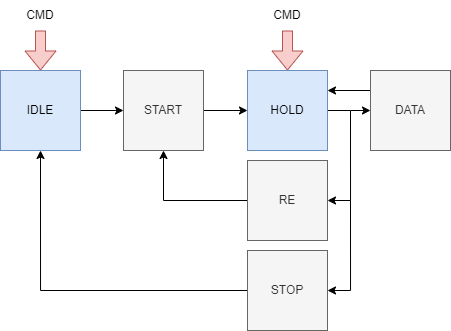

The diagram above was exported from draw.io. Its source (the exported page's mxGraphModel, read from the mxfile embedded in the PNG):
<mxGraphModel dx="627" dy="674" grid="1" gridSize="10" guides="1" tooltips="1" connect="1" arrows="1" fold="1" page="1" pageScale="1" pageWidth="850" pageHeight="1100" math="0" shadow="0">
  <root>
    <mxCell id="0" />
    <mxCell id="1" parent="0" />
    <mxCell id="7ErM_vDYkKJWxj6xHm5P-25" value="" style="edgeStyle=orthogonalEdgeStyle;rounded=0;orthogonalLoop=1;jettySize=auto;html=1;" parent="1" source="7ErM_vDYkKJWxj6xHm5P-17" target="7ErM_vDYkKJWxj6xHm5P-18" edge="1">
      <mxGeometry relative="1" as="geometry" />
    </mxCell>
    <mxCell id="7ErM_vDYkKJWxj6xHm5P-17" value="IDLE" style="whiteSpace=wrap;html=1;aspect=fixed;fillColor=#dae8fc;strokeColor=#6c8ebf;" parent="1" vertex="1">
      <mxGeometry x="20" y="250" width="80" height="80" as="geometry" />
    </mxCell>
    <mxCell id="7ErM_vDYkKJWxj6xHm5P-24" value="" style="edgeStyle=orthogonalEdgeStyle;rounded=0;orthogonalLoop=1;jettySize=auto;html=1;" parent="1" source="7ErM_vDYkKJWxj6xHm5P-18" target="7ErM_vDYkKJWxj6xHm5P-19" edge="1">
      <mxGeometry relative="1" as="geometry" />
    </mxCell>
    <mxCell id="7ErM_vDYkKJWxj6xHm5P-18" value="START" style="whiteSpace=wrap;html=1;aspect=fixed;fillColor=#f5f5f5;strokeColor=#666666;fontColor=#333333;" parent="1" vertex="1">
      <mxGeometry x="143" y="250" width="80" height="80" as="geometry" />
    </mxCell>
    <mxCell id="7ErM_vDYkKJWxj6xHm5P-23" value="" style="edgeStyle=orthogonalEdgeStyle;rounded=0;orthogonalLoop=1;jettySize=auto;html=1;" parent="1" source="7ErM_vDYkKJWxj6xHm5P-19" target="7ErM_vDYkKJWxj6xHm5P-20" edge="1">
      <mxGeometry relative="1" as="geometry">
        <Array as="points">
          <mxPoint x="370" y="290" />
          <mxPoint x="380" y="290" />
        </Array>
      </mxGeometry>
    </mxCell>
    <mxCell id="7ErM_vDYkKJWxj6xHm5P-19" value="HOLD" style="whiteSpace=wrap;html=1;aspect=fixed;fillColor=#dae8fc;strokeColor=#6c8ebf;" parent="1" vertex="1">
      <mxGeometry x="267" y="250" width="80" height="80" as="geometry" />
    </mxCell>
    <mxCell id="tAQ7RwGIb8ThjD9OkT08-1" style="edgeStyle=orthogonalEdgeStyle;rounded=0;orthogonalLoop=1;jettySize=auto;html=1;exitX=0;exitY=0.25;exitDx=0;exitDy=0;entryX=1;entryY=0.25;entryDx=0;entryDy=0;" edge="1" parent="1" source="7ErM_vDYkKJWxj6xHm5P-20" target="7ErM_vDYkKJWxj6xHm5P-19">
      <mxGeometry relative="1" as="geometry" />
    </mxCell>
    <mxCell id="7ErM_vDYkKJWxj6xHm5P-20" value="DATA" style="whiteSpace=wrap;html=1;aspect=fixed;fillColor=#f5f5f5;strokeColor=#666666;fontColor=#333333;" parent="1" vertex="1">
      <mxGeometry x="390" y="250" width="80" height="80" as="geometry" />
    </mxCell>
    <mxCell id="7ErM_vDYkKJWxj6xHm5P-28" style="edgeStyle=orthogonalEdgeStyle;rounded=0;orthogonalLoop=1;jettySize=auto;html=1;entryX=0.5;entryY=1;entryDx=0;entryDy=0;" parent="1" source="7ErM_vDYkKJWxj6xHm5P-26" target="7ErM_vDYkKJWxj6xHm5P-17" edge="1">
      <mxGeometry relative="1" as="geometry" />
    </mxCell>
    <mxCell id="7ErM_vDYkKJWxj6xHm5P-42" style="edgeStyle=orthogonalEdgeStyle;rounded=0;orthogonalLoop=1;jettySize=auto;html=1;" parent="1" target="7ErM_vDYkKJWxj6xHm5P-26" edge="1">
      <mxGeometry relative="1" as="geometry">
        <mxPoint x="370" y="380" as="sourcePoint" />
        <Array as="points">
          <mxPoint x="370" y="470" />
        </Array>
      </mxGeometry>
    </mxCell>
    <mxCell id="7ErM_vDYkKJWxj6xHm5P-26" value="STOP" style="whiteSpace=wrap;html=1;aspect=fixed;fillColor=#f5f5f5;strokeColor=#666666;fontColor=#333333;" parent="1" vertex="1">
      <mxGeometry x="267" y="430" width="80" height="80" as="geometry" />
    </mxCell>
    <mxCell id="7ErM_vDYkKJWxj6xHm5P-31" value="" style="shape=flexArrow;endArrow=classic;html=1;rounded=0;fillColor=#f8cecc;strokeColor=#b85450;" parent="1" edge="1">
      <mxGeometry width="50" height="50" relative="1" as="geometry">
        <mxPoint x="60" y="210" as="sourcePoint" />
        <mxPoint x="60" y="250" as="targetPoint" />
      </mxGeometry>
    </mxCell>
    <mxCell id="7ErM_vDYkKJWxj6xHm5P-32" value="CMD" style="text;html=1;align=center;verticalAlign=middle;whiteSpace=wrap;rounded=0;" parent="1" vertex="1">
      <mxGeometry x="30" y="180" width="60" height="30" as="geometry" />
    </mxCell>
    <mxCell id="7ErM_vDYkKJWxj6xHm5P-34" value="" style="shape=flexArrow;endArrow=classic;html=1;rounded=0;fillColor=#f8cecc;strokeColor=#b85450;" parent="1" edge="1">
      <mxGeometry width="50" height="50" relative="1" as="geometry">
        <mxPoint x="307" y="210" as="sourcePoint" />
        <mxPoint x="307" y="250" as="targetPoint" />
      </mxGeometry>
    </mxCell>
    <mxCell id="7ErM_vDYkKJWxj6xHm5P-35" value="CMD" style="text;html=1;align=center;verticalAlign=middle;whiteSpace=wrap;rounded=0;" parent="1" vertex="1">
      <mxGeometry x="277" y="180" width="60" height="30" as="geometry" />
    </mxCell>
    <mxCell id="7ErM_vDYkKJWxj6xHm5P-39" style="edgeStyle=orthogonalEdgeStyle;rounded=0;orthogonalLoop=1;jettySize=auto;html=1;entryX=0.5;entryY=1;entryDx=0;entryDy=0;" parent="1" source="7ErM_vDYkKJWxj6xHm5P-37" target="7ErM_vDYkKJWxj6xHm5P-18" edge="1">
      <mxGeometry relative="1" as="geometry" />
    </mxCell>
    <mxCell id="7ErM_vDYkKJWxj6xHm5P-41" style="edgeStyle=orthogonalEdgeStyle;rounded=0;orthogonalLoop=1;jettySize=auto;html=1;" parent="1" target="7ErM_vDYkKJWxj6xHm5P-37" edge="1">
      <mxGeometry relative="1" as="geometry">
        <mxPoint x="370" y="290" as="sourcePoint" />
        <Array as="points">
          <mxPoint x="370" y="380" />
        </Array>
      </mxGeometry>
    </mxCell>
    <mxCell id="7ErM_vDYkKJWxj6xHm5P-37" value="RE" style="whiteSpace=wrap;html=1;aspect=fixed;fillColor=#f5f5f5;strokeColor=#666666;fontColor=#333333;" parent="1" vertex="1">
      <mxGeometry x="267" y="340" width="80" height="80" as="geometry" />
    </mxCell>
  </root>
</mxGraphModel>